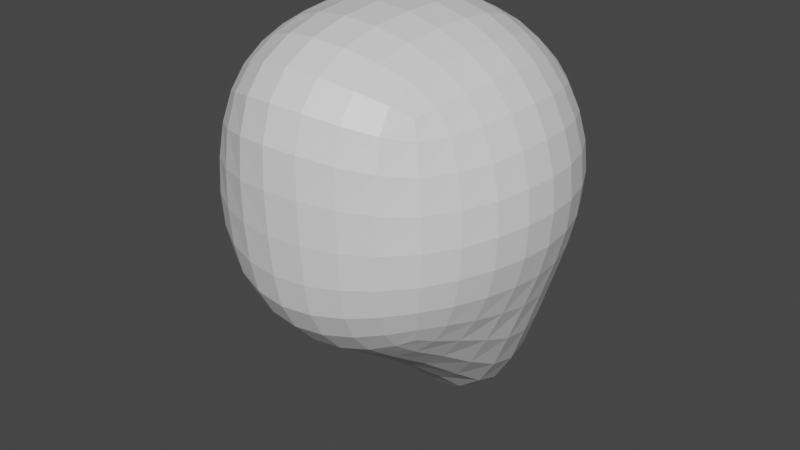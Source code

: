 # Source: ics20058_pt1_InitialHeadShape_.blend  (saved by Blender 2.93.21; exported with 4.5.12 LTS)
import bpy
from mathutils import Matrix  # noqa: F401  (used for matrix-valued properties, if any)

bpy.ops.wm.read_factory_settings(use_empty=True)
scene = bpy.context.scene
scene.name = 'Scene'

# ---- collections
col_collection = bpy.data.collections.new('Collection'); scene.collection.children.link(col_collection)

# ---- materials (node trees are filled in below, after node groups)
mat_material = bpy.data.materials.new('Material')
mat_material.alpha_threshold = 0.0
mat_material.use_transparent_shadow = False
mat_material.line_color = (0.0, 0.0, 0.0, 1.0)

# ---- material node trees
mat_material.use_nodes = True; mat_material.node_tree.nodes.clear()
_N = mat_material.node_tree.nodes; _L = mat_material.node_tree.links
n0 = _N.new('ShaderNodeOutputMaterial'); n0.name = 'Material Output'; n0.location = (300, 300)
n1 = _N.new('ShaderNodeBsdfPrincipled'); n1.name = 'Principled BSDF'; n1.location = (10, 300)
n1.distribution = 'GGX'
n1.subsurface_method = 'BURLEY'
n1.inputs[2].default_value = 0.4
n1.inputs[3].default_value = 1.45
n1.inputs[27].default_value = (0.0, 0.0, 0.0, 1.0)
n1.inputs[28].default_value = 1.0
_L.new(n1.outputs[0], n0.inputs[0])
n0.is_active_output = True

# ---- world
world_world = bpy.data.worlds.new('World'); scene.world = world_world
world_world.use_nodes = True; world_world.node_tree.nodes.clear()
_N = world_world.node_tree.nodes; _L = world_world.node_tree.links
n0 = _N.new('ShaderNodeOutputWorld'); n0.name = 'World Output'; n0.location = (300, 300)
n1 = _N.new('ShaderNodeBackground'); n1.name = 'Background'; n1.location = (10, 300)
n1.inputs[0].default_value = (0.05088, 0.05088, 0.05088, 1.0)
_L.new(n1.outputs[0], n0.inputs[0])
n0.is_active_output = True
world_world.color = (0.05088, 0.05088, 0.05088)
world_world.use_sun_shadow = False
world_world.sun_shadow_jitter_overblur = 0.0

# ---- meshes
me_cube = bpy.data.meshes.new('Cube')
me_cube.from_pydata([(1.708, 1.708, 1.708), (1.75, 1.789, -2.223), (1.708, -1.895, 1.809), (1.708, -1.837, -1.821), (-1.708, 1.708, 1.708), (-1.75, 1.789, -2.223), (-1.708, -1.895, 1.809), (-1.708, -1.837, -1.821), (-1.878, 1.509, -2.427), (-2.014, 1.096, -2.615), (-2.101, 0.6083, -2.667), (-2.121, 0.07323, -2.564), (-2.068, -0.4791, -2.351), (-1.962, -1.034, -2.125), (-1.828, -1.518, -1.947), (1.878, 1.509, -2.427), (2.014, 1.096, -2.615), (2.101, 0.6083, -2.667), (2.121, 0.07323, -2.564), (-0.5374, 2.485, -3.239), (-1.055, 2.261, -2.921), (-1.477, 1.989, -2.535), (2.068, -0.4791, -2.351), (1.962, -1.034, -2.125), (1.828, -1.518, -1.947), (0.5374, 2.485, -3.239), (1.055, 2.261, -2.921), (1.477, 1.989, -2.535), (1.827, -1.967, -1.535), (-1.827, -1.967, -1.535), (-1.957, -2.097, -1.124), (-2.048, -2.173, -0.6264), (-2.082, -2.189, -0.07043), (-2.048, -2.16, 0.5054), (-1.957, -2.093, 1.048), (-1.827, -1.994, 1.51), (1.957, -2.097, -1.124), (2.048, -2.173, -0.6264), (2.082, -2.189, -0.07043), (2.048, -2.16, 0.5054), (1.957, -2.093, 1.048), (1.827, -1.994, 1.51), (1.827, 1.827, 1.43), (-1.827, 1.827, 1.43), (-1.957, 1.957, 1.013), (-2.048, 2.048, 0.5239), (-2.082, 2.082, -3.183e-08), (-2.048, 2.051, -0.5321), (-1.961, 1.978, -1.112), (-1.851, 1.879, -1.715), (1.957, 1.957, 1.013), (2.048, 2.048, 0.5239), (2.082, 2.082, -3.183e-08), (0.0, -2.623, 2.365), (-0.5239, -2.549, 2.311), (-1.013, -2.353, 2.166), (-1.43, -2.1, 1.974), (2.048, 2.051, -0.5321), (1.961, 1.978, -1.112), (1.851, 1.879, -1.715), (0.5239, -2.549, 2.311), (1.013, -2.353, 2.166), (1.43, -2.1, 1.974), (-1.431, -1.983, -1.969), (-1.013, -2.139, -2.131), (-0.5244, -2.251, -2.247), (0.0, -2.293, -2.29), (1.431, -1.983, -1.969), (1.013, -2.139, -2.131), (0.5244, -2.251, -2.247), (-1.827, -1.56, 1.902), (-1.957, -1.079, 1.997), (-2.048, -0.5446, 2.061), (-2.082, -0.0005885, 2.082), (-2.048, 0.5239, 2.048), (-1.957, 1.013, 1.957), (-1.827, 1.43, 1.827), (-1.43, 1.827, 1.827), (-1.013, 1.957, 1.957), (-0.5239, 2.048, 2.048), (0.0, 2.082, 2.082), (1.827, -1.56, 1.902), (1.957, -1.079, 1.997), (2.048, -0.5446, 2.061), (2.082, -0.0005885, 2.082), (2.048, 0.5239, 2.048), (1.957, 1.013, 1.957), (1.827, 1.43, 1.827), (1.43, 1.827, 1.827), (1.013, 1.957, 1.957), (0.5239, 2.048, 2.048), (0.0, 1.646, 2.425), (-0.5331, 1.62, 2.384), (-1.035, 1.555, 2.268), (-1.475, 1.475, 2.085), (0.5331, 1.62, 2.384), (1.035, 1.555, 2.268), (1.475, 1.475, 2.085), (0.0, 1.138, 2.67), (-0.553, 1.12, 2.624), (-1.08, 1.08, 2.49), (-1.555, 1.035, 2.268), (0.553, 1.12, 2.624), (1.08, 1.08, 2.49), (0.0, 0.581, 2.818), (-0.5723, 0.5723, 2.769), (-1.12, 0.553, 2.624), (-1.62, 0.5331, 2.384), (1.555, 1.035, 2.268), (0.5723, 0.5723, 2.769), (0.0, -0.01121, 2.874), (-0.581, -0.0103, 2.824), (-1.138, -0.009035, 2.676), (-1.646, -0.00474, 2.428), (1.12, 0.553, 2.624), (1.62, 0.5331, 2.384), (0.0, -0.6788, 2.876), (-0.5723, -0.6586, 2.822), (-1.12, -0.6136, 2.662), (-1.62, -0.5712, 2.408), (0.581, -0.0103, 2.824), (1.138, -0.009035, 2.676), (1.646, -0.00474, 2.428), (0.0, -1.395, 2.812), (-0.553, -1.353, 2.754), (-1.08, -1.254, 2.589), (-1.555, -1.145, 2.333), (0.5723, -0.6586, 2.822), (1.12, -0.6136, 2.662), (0.0, -2.071, 2.652), (-0.5331, -2.012, 2.594), (-1.035, -1.86, 2.434), (-1.475, -1.68, 2.199), (1.62, -0.5712, 2.408), (0.553, -1.353, 2.754), (1.08, -1.254, 2.589), (1.555, -1.145, 2.333), (0.5331, -2.012, 2.594), (1.035, -1.86, 2.434), (1.475, -1.68, 2.199), (0.5331, -2.653, -1.807), (0.553, -2.908, -1.329), (0.5723, -3.03, -0.7586), (0.581, -3.09, -0.08178), (0.5723, -3.113, 0.6418), (0.0, -2.706, -1.84), (0.0, -2.967, -1.355), (0.0, -3.092, -0.7745), (0.0, -3.159, -0.07833), (0.0, -3.189, 0.6666), (0.0, -3.153, 1.359), (0.0, -2.983, 1.933), (-0.5331, -2.653, -1.807), (-0.553, -2.908, -1.329), (-0.5723, -3.03, -0.7586), (-0.581, -3.09, -0.08178), (-0.5723, -3.113, 0.6418), (-0.553, -3.072, 1.318), (-0.5331, -2.902, 1.885), (-1.035, -2.503, -1.72), (-1.08, -2.736, -1.264), (-1.12, -2.851, -0.7182), (-1.138, -2.892, -0.08737), (-1.12, -2.899, 0.5836), (-1.08, -2.847, 1.218), (-1.035, -2.679, 1.759), (-1.475, -2.274, -1.612), (-1.555, -2.464, -1.185), (-1.62, -2.562, -0.6704), (-1.646, -2.592, -0.08617), (-1.62, -2.574, 0.5258), (-1.555, -2.509, 1.11), (-1.475, -2.365, 1.608), (-2.085, -1.563, -1.546), (-2.268, -1.639, -1.102), (-2.384, -1.691, -0.5931), (-2.425, -1.698, -0.04384), (-2.384, -1.67, 0.5177), (-2.268, -1.618, 1.054), (-2.085, -1.562, 1.523), (-2.268, -1.074, -1.614), (-2.49, -1.114, -1.108), (-2.624, -1.147, -0.5763), (-2.67, -1.156, -0.01633), (-2.624, -1.13, 0.5465), (-2.49, -1.096, 1.088), (-2.268, -1.071, 1.578), (-2.389, -0.5386, -1.702), (-2.624, -0.5573, -1.127), (-2.769, -0.5756, -0.5753), (-2.818, -0.582, -0.0009784), (-2.769, -0.5723, 0.5723), (-2.624, -0.5532, 1.121), (-2.384, -0.5403, 1.625), (-2.44, 0.0003504, -1.794), (-2.671, 1.27e-07, -1.155), (-2.818, 9.102e-08, -0.581), (-2.867, 7.392e-08, -3.204e-09), (-2.818, 6.517e-08, 0.581), (-2.67, 3.257e-08, 1.138), (-2.425, 5.205e-08, 1.646), (-2.408, 0.5337, -1.835), (-2.628, 0.553, -1.16), (-2.769, 0.5723, -0.5723), (-2.818, 0.581, 9.518e-09), (-2.769, 0.5723, 0.5723), (-2.624, 0.553, 1.12), (-2.384, 0.5331, 1.62), (-2.296, 1.043, -1.807), (-2.495, 1.08, -1.139), (-2.624, 1.12, -0.553), (-2.67, 1.138, 1.588e-08), (-2.624, 1.12, 0.553), (-2.49, 1.08, 1.08), (-2.268, 1.035, 1.555), (-2.111, 1.499, -1.737), (-2.273, 1.56, -1.111), (-2.384, 1.62, -0.5351), (-2.425, 1.646, -1.076e-08), (-2.384, 1.62, 0.5331), (-2.268, 1.555, 1.035), (-2.085, 1.475, 1.475), (-1.534, 1.724, -3.108), (-1.07, 2.017, -3.727), (-0.5255, 2.218, -4.16), (0.553, -3.072, 1.318), (0.5331, -2.902, 1.885), (1.035, -2.503, -1.72), (1.08, -2.736, -1.264), (-1.617, 1.352, -3.465), (-1.104, 1.643, -4.22), (-0.5337, 1.798, -4.709), (1.12, -2.851, -0.7182), (1.138, -2.892, -0.08737), (1.12, -2.899, 0.5836), (1.08, -2.847, 1.218), (-1.679, 0.8813, -3.56), (-1.143, 1.189, -4.359), (-0.5543, 1.33, -4.865), (1.035, -2.679, 1.759), (1.475, -2.274, -1.612), (1.555, -2.464, -1.185), (1.62, -2.562, -0.6704), (-1.696, 0.3265, -3.395), (-1.165, 0.6755, -4.158), (-0.5718, 0.876, -4.659), (1.646, -2.592, -0.08617), (1.62, -2.574, 0.5258), (1.555, -2.509, 1.11), (1.475, -2.365, 1.608), (-1.653, -0.3001, -3.041), (-1.147, 0.00997, -3.672), (-0.5753, 0.2893, -4.129), (2.085, -1.563, -1.546), (2.268, -1.639, -1.102), (2.384, -1.691, -0.5931), (2.425, -1.698, -0.04384), (-1.567, -0.9485, -2.628), (-1.093, -0.8017, -3.055), (-0.5598, -0.6521, -3.359), (2.384, -1.67, 0.5177), (2.268, -1.618, 1.054), (2.085, -1.562, 1.523), (2.268, -1.074, -1.614), (-1.476, -1.542, -2.278), (-1.036, -1.582, -2.536), (-0.5352, -1.59, -2.7), (-0.001833, -1.589, -2.754), (2.49, -1.114, -1.108), (2.624, -1.147, -0.5763), (2.67, -1.156, -0.01633), (2.624, -1.13, 0.5465), (2.49, -1.096, 1.088), (2.268, -1.071, 1.578), (2.389, -0.5386, -1.702), (2.624, -0.5573, -1.127), (2.769, -0.5756, -0.5753), (2.818, -0.582, -0.0009784), (2.769, -0.5723, 0.5723), (2.624, -0.5532, 1.121), (2.384, -0.5403, 1.625), (2.44, 0.0003504, -1.794), (2.671, 1.27e-07, -1.155), (2.818, 9.102e-08, -0.581), (2.867, 7.392e-08, -3.204e-09), (2.818, 6.517e-08, 0.581), (2.67, 3.257e-08, 1.138), (2.425, 5.205e-08, 1.646), (2.408, 0.5337, -1.835), (2.628, 0.553, -1.16), (2.769, 0.5723, -0.5723), (2.818, 0.581, 9.518e-09), (2.769, 0.5723, 0.5723), (2.624, 0.553, 1.12), (2.384, 0.5331, 1.62), (2.296, 1.043, -1.807), (2.495, 1.08, -1.139), (2.624, 1.12, -0.553), (2.67, 1.138, 1.588e-08), (2.624, 1.12, 0.553), (2.49, 1.08, 1.08), (2.268, 1.035, 1.555), (2.111, 1.499, -1.737), (2.273, 1.56, -1.111), (2.384, 1.62, -0.5351), (2.425, 1.646, -1.076e-08), (2.384, 1.62, 0.5331), (2.268, 1.555, 1.035), (2.085, 1.475, 1.475), (1.534, 1.724, -3.108), (1.07, 2.017, -3.727), (0.5255, 2.218, -4.16), (1.617, 1.352, -3.465), (1.104, 1.643, -4.22), (0.5337, 1.798, -4.709), (1.679, 0.8813, -3.56), (1.143, 1.189, -4.359), (0.5543, 1.33, -4.865), (1.696, 0.3265, -3.395), (1.165, 0.6755, -4.158), (-1.498, 2.184, -1.84), (-1.558, 2.319, -1.174), (-1.62, 2.396, -0.5541), (-1.646, 2.425, -5.33e-08), (-1.62, 2.384, 0.5331), (-1.555, 2.268, 1.035), (-1.475, 2.085, 1.475), (-1.057, 2.44, -2.035), (-1.082, 2.586, -1.269), (-1.121, 2.654, -0.5923), (-1.138, 2.673, -5.409e-08), (-1.12, 2.624, 0.553), (-1.08, 2.49, 1.08), (-1.035, 2.268, 1.555), (-0.5501, 2.627, -2.192), (-0.5546, 2.764, -1.354), (-0.5727, 2.817, -0.6284), (-0.581, 2.823, -3.342e-08), (-0.5723, 2.769, 0.5723), (-0.553, 2.624, 1.12), (-0.5331, 2.384, 1.62), (0.0, 2.7, -2.256), (-0.001676, 2.828, -1.389), (0.0, 2.874, -0.6436), (0.0, 2.874, 3.157e-09), (0.0, 2.818, 0.581), (0.0, 2.67, 1.138), (0.0, 2.425, 1.646), (0.5718, 0.876, -4.659), (1.653, -0.3001, -3.041), (1.147, 0.00997, -3.672), (0.5753, 0.2893, -4.129), (1.567, -0.9485, -2.628), (1.093, -0.8017, -3.055), (0.5598, -0.6521, -3.359), (1.476, -1.542, -2.278), (1.036, -1.582, -2.536), (0.5352, -1.59, -2.7), (0.001833, -1.589, -2.754), (1.498, 2.184, -1.84), (1.558, 2.319, -1.174), (1.62, 2.396, -0.5541), (1.646, 2.425, -5.33e-08), (1.62, 2.384, 0.5331), (1.555, 2.268, 1.035), (1.475, 2.085, 1.475), (1.057, 2.44, -2.035), (1.082, 2.586, -1.269), (1.121, 2.654, -0.5923), (0.0, 2.565, -3.361), (2.98e-08, 2.277, -4.304), (0.0, 1.832, -4.863), (0.0, 1.357, -5.026), (0.0, 0.9206, -4.82), (0.0, 0.3805, -4.284), (0.0, -0.5903, -3.473), (0.0, -1.355, -2.894), (0.0, -1.589, -2.754), (0.0, 2.828, -1.389), (1.138, 2.673, -5.409e-08), (1.12, 2.624, 0.553), (1.08, 2.49, 1.08), (1.035, 2.268, 1.555), (0.5501, 2.627, -2.192), (0.5546, 2.764, -1.354), (0.5727, 2.817, -0.6284), (0.581, 2.823, -3.342e-08), (0.5723, 2.769, 0.5723), (0.553, 2.624, 1.12), (0.5331, 2.384, 1.62), (0.001676, 2.828, -1.389)], [], [(104, 110, 120, 109), (109, 120, 121, 114), (114, 121, 122, 115), (91, 92, 99, 98), (92, 93, 100, 99), (93, 94, 101, 100), (120, 127, 128, 121), (121, 128, 133, 122), (116, 123, 134, 127), (98, 99, 105, 104), (99, 100, 106, 105), (100, 101, 107, 106), (128, 135, 136, 133), (123, 129, 137, 134), (134, 137, 138, 135), (104, 105, 111, 110), (105, 106, 112, 111), (106, 107, 113, 112), (80, 91, 95, 90), (90, 95, 96, 89), (89, 96, 97, 88), (110, 111, 117, 116), (111, 112, 118, 117), (112, 113, 119, 118), (97, 108, 86, 87), (108, 115, 85, 86), (115, 122, 84, 85), (116, 117, 124, 123), (117, 118, 125, 124), (118, 119, 126, 125), (139, 62, 2, 81), (129, 53, 60, 137), (145, 140, 141, 146), (123, 124, 130, 129), (124, 125, 131, 130), (125, 126, 132, 131), (95, 102, 103, 96), (96, 103, 108, 97), (102, 109, 114, 103), (98, 104, 109, 102), (80, 79, 92, 91), (79, 78, 93, 92), (78, 77, 94, 93), (77, 4, 76, 94), (94, 76, 75, 101), (101, 75, 74, 107), (107, 74, 73, 113), (113, 73, 72, 119), (119, 72, 71, 126), (126, 71, 70, 132), (132, 70, 6, 56), (131, 132, 56, 55), (130, 131, 55, 54), (129, 130, 54, 53), (138, 61, 62, 139), (137, 60, 61, 138), (136, 139, 81, 82), (122, 133, 83, 84), (133, 136, 82, 83), (88, 97, 87, 0), (135, 138, 139, 136), (127, 134, 135, 128), (110, 116, 127, 120), (103, 114, 115, 108), (144, 234, 235, 225), (225, 235, 239, 226), (227, 240, 241, 228), (228, 241, 242, 232), (232, 242, 246, 233), (233, 246, 247, 234), (239, 249, 62, 61), (248, 40, 41, 249), (246, 38, 39, 247), (241, 36, 37, 242), (67, 3, 28, 240), (66, 69, 140, 145), (226, 239, 61, 60), (249, 41, 2, 62), (247, 39, 40, 248), (242, 37, 38, 246), (240, 28, 36, 241), (69, 68, 227, 140), (145, 146, 153, 152), (146, 147, 154, 153), (147, 148, 155, 154), (148, 149, 156, 155), (149, 150, 157, 156), (150, 151, 158, 157), (152, 153, 160, 159), (153, 154, 161, 160), (154, 155, 162, 161), (155, 156, 163, 162), (156, 157, 164, 163), (157, 158, 165, 164), (159, 160, 167, 166), (160, 161, 168, 167), (161, 162, 169, 168), (162, 163, 170, 169), (163, 164, 171, 170), (164, 165, 172, 171), (146, 141, 142, 147), (147, 142, 143, 148), (148, 143, 144, 149), (149, 144, 225, 150), (150, 225, 226, 151), (140, 227, 228, 141), (142, 232, 233, 143), (141, 228, 232, 142), (234, 247, 248, 235), (253, 263, 268, 254), (68, 67, 240, 227), (151, 53, 54, 158), (158, 54, 55, 165), (165, 55, 56, 172), (172, 56, 6, 35), (171, 172, 35, 34), (170, 171, 34, 33), (169, 170, 33, 32), (168, 169, 32, 31), (167, 168, 31, 30), (166, 167, 30, 29), (63, 166, 29, 7), (64, 159, 166, 63), (65, 152, 159, 64), (66, 145, 152, 65), (235, 248, 249, 239), (151, 226, 60, 53), (143, 233, 234, 144), (173, 174, 181, 180), (174, 175, 182, 181), (175, 176, 183, 182), (176, 177, 184, 183), (177, 178, 185, 184), (178, 179, 186, 185), (180, 181, 188, 187), (181, 182, 189, 188), (182, 183, 190, 189), (183, 184, 191, 190), (184, 185, 192, 191), (185, 186, 193, 192), (187, 188, 195, 194), (188, 189, 196, 195), (189, 190, 197, 196), (190, 191, 198, 197), (191, 192, 199, 198), (192, 193, 200, 199), (194, 195, 202, 201), (195, 196, 203, 202), (196, 197, 204, 203), (197, 198, 205, 204), (198, 199, 206, 205), (199, 200, 207, 206), (201, 202, 209, 208), (202, 203, 210, 209), (203, 204, 211, 210), (204, 205, 212, 211), (205, 206, 213, 212), (206, 207, 214, 213), (208, 209, 216, 215), (209, 210, 217, 216), (210, 211, 218, 217), (211, 212, 219, 218), (212, 213, 220, 219), (213, 214, 221, 220), (7, 29, 173, 14), (29, 30, 174, 173), (30, 31, 175, 174), (31, 32, 176, 175), (32, 33, 177, 176), (33, 34, 178, 177), (34, 35, 179, 178), (35, 6, 70, 179), (179, 70, 71, 186), (186, 71, 72, 193), (193, 72, 73, 200), (200, 73, 74, 207), (207, 74, 75, 214), (214, 75, 76, 221), (221, 76, 4, 43), (220, 221, 43, 44), (219, 220, 44, 45), (218, 219, 45, 46), (217, 218, 46, 47), (216, 217, 47, 48), (215, 216, 48, 49), (8, 215, 49, 5), (9, 208, 215, 8), (10, 201, 208, 9), (11, 194, 201, 10), (12, 187, 194, 11), (13, 180, 187, 12), (14, 173, 180, 13), (222, 223, 230, 229), (223, 224, 231, 230), (263, 274, 275, 268), (268, 275, 276, 269), (269, 276, 277, 270), (270, 277, 278, 271), (229, 230, 237, 236), (230, 231, 238, 237), (272, 279, 280, 273), (274, 281, 282, 275), (275, 282, 283, 276), (276, 283, 284, 277), (236, 237, 244, 243), (237, 238, 245, 244), (278, 285, 286, 279), (279, 286, 287, 280), (281, 288, 289, 282), (282, 289, 290, 283), (243, 244, 251, 250), (244, 245, 252, 251), (284, 291, 292, 285), (285, 292, 293, 286), (286, 293, 294, 287), (288, 295, 296, 289), (250, 251, 258, 257), (251, 252, 259, 258), (291, 298, 299, 292), (292, 299, 300, 293), (293, 300, 301, 294), (295, 302, 303, 296), (257, 258, 265, 264), (258, 259, 266, 265), (290, 297, 298, 291), (376, 377, 267), (300, 307, 308, 301), (36, 254, 255, 37), (5, 21, 222, 8), (21, 20, 223, 222), (20, 19, 224, 223), (254, 268, 269, 255), (255, 269, 270, 256), (256, 270, 271, 260), (261, 272, 273, 262), (260, 271, 272, 261), (271, 278, 279, 272), (277, 284, 285, 278), (283, 290, 291, 284), (289, 296, 297, 290), (296, 303, 304, 297), (37, 255, 256, 38), (3, 24, 253, 28), (28, 253, 254, 36), (299, 306, 307, 300), (297, 304, 305, 298), (266, 267, 66, 65), (265, 266, 65, 64), (264, 265, 64, 63), (14, 264, 63, 7), (13, 257, 264, 14), (12, 250, 257, 13), (11, 243, 250, 12), (10, 236, 243, 11), (9, 229, 236, 10), (8, 222, 229, 9), (301, 308, 87, 86), (308, 42, 0, 87), (307, 50, 42, 308), (306, 51, 50, 307), (305, 52, 51, 306), (304, 57, 52, 305), (15, 1, 59, 302), (16, 15, 302, 295), (17, 16, 295, 288), (18, 17, 288, 281), (22, 18, 281, 274), (23, 22, 274, 263), (310, 313, 314, 311), (312, 315, 316, 313), (313, 316, 317, 314), (315, 318, 319, 316), (316, 319, 348, 317), (318, 349, 350, 319), (350, 353, 354, 351), (352, 355, 356, 353), (353, 356, 357, 354), (376, 358, 377), (1, 15, 309, 27), (27, 309, 310, 26), (356, 68, 69, 357), (355, 67, 68, 356), (24, 3, 67, 355), (23, 24, 355, 352), (22, 23, 352, 349), (18, 22, 349, 318), (360, 367, 368, 361), (362, 379, 380, 363), (364, 381, 382, 365), (367, 384, 385, 368), (379, 386, 387, 380), (383, 341, 390, 384), (38, 256, 260, 39), (39, 260, 261, 40), (40, 261, 262, 41), (41, 262, 81, 2), (262, 273, 82, 81), (273, 280, 83, 82), (287, 294, 85, 84), (280, 287, 84, 83), (303, 58, 57, 304), (24, 23, 263, 253), (319, 350, 351, 348), (26, 310, 311, 25), (17, 18, 318, 315), (384, 390, 343, 385), (380, 387, 388, 381), (381, 388, 389, 382), (368, 385, 386, 379), (366, 383, 384, 367), (363, 380, 381, 364), (361, 368, 379, 362), (359, 366, 367, 360), (16, 17, 315, 312), (15, 16, 312, 309), (357, 69, 66, 358), (349, 352, 353, 350), (309, 312, 313, 310), (302, 59, 58, 303), (294, 301, 86, 85), (320, 321, 328, 327), (321, 322, 329, 328), (322, 323, 330, 329), (323, 324, 331, 330), (324, 325, 332, 331), (325, 326, 333, 332), (327, 328, 335, 334), (328, 329, 336, 335), (329, 330, 337, 336), (330, 331, 338, 337), (331, 332, 339, 338), (332, 333, 340, 339), (334, 335, 342, 341), (335, 336, 343, 342), (336, 337, 344, 343), (337, 338, 345, 344), (338, 339, 346, 345), (339, 340, 347, 346), (341, 342, 378), (387, 345, 346, 388), (388, 346, 347, 389), (341, 378, 390), (1, 27, 359, 59), (59, 359, 360, 58), (52, 362, 363, 51), (51, 363, 364, 50), (50, 364, 365, 42), (42, 365, 88, 0), (365, 382, 89, 88), (382, 389, 90, 89), (354, 357, 358, 376, 375), (348, 351, 374, 373), (314, 317, 372, 371), (358, 66, 377), (25, 369, 341, 383), (5, 49, 320, 21), (49, 48, 321, 320), (48, 47, 322, 321), (47, 46, 323, 322), (46, 45, 324, 323), (45, 44, 325, 324), (44, 43, 326, 325), (43, 4, 77, 326), (326, 77, 78, 333), (333, 78, 79, 340), (340, 79, 80, 347), (58, 360, 361, 57), (389, 347, 80, 90), (25, 311, 370, 369), (311, 314, 371, 370), (317, 348, 373, 372), (351, 354, 375, 374), (390, 378, 343), (26, 25, 383, 366), (27, 26, 366, 359), (57, 361, 362, 52), (385, 343, 344, 386), (91, 98, 102, 95), (20, 327, 334, 19), (21, 320, 327, 20), (342, 343, 378), (386, 344, 345, 387), (298, 305, 306, 299), (259, 375, 376, 267, 266), (252, 374, 375, 259), (245, 373, 374, 252), (238, 372, 373, 245), (231, 371, 372, 238), (224, 370, 371, 231), (267, 377, 66), (19, 369, 370, 224), (19, 334, 341, 369)])
_uv = me_cube.uv_layers.new(name='UVMap')
_uv.uv.foreach_set('vector', [0.75, 0.5938, 0.75, 0.625, 0.7813, 0.625, 0.7813, 0.5938, 0.7813, 0.5938, 0.7813, 0.625, 0.8125, 0.625, 0.8125, 0.5938, 0.8125, 0.5938, 0.8125, 0.625, 0.8438, 0.625, 0.8438, 0.5938, 0.75, 0.5313, 0.7813, 0.5313, 0.7813, 0.5625, 0.75, 0.5625, 0.7813, 0.5313, 0.8125, 0.5313, 0.8125, 0.5625, 0.7813, 0.5625, 0.8125, 0.5313, 0.8438, 0.5313, 0.8438, 0.5625, 0.8125, 0.5625, 0.7813, 0.625, 0.7813, 0.6563, 0.8125, 0.6563, 0.8125, 0.625, 0.8125, 0.625, 0.8125, 0.6563, 0.8438, 0.6562, 0.8438, 0.625, 0.75, 0.6563, 0.75, 0.6875, 0.7813, 0.6875, 0.7813, 0.6563, 0.75, 0.5625, 0.7813, 0.5625, 0.7813, 0.5938, 0.75, 0.5938, 0.7813, 0.5625, 0.8125, 0.5625, 0.8125, 0.5938, 0.7813, 0.5938, 0.8125, 0.5625, 0.8438, 0.5625, 0.8438, 0.5938, 0.8125, 0.5938, 0.8125, 0.6563, 0.8125, 0.6875, 0.8438, 0.6875, 0.8438, 0.6562, 0.75, 0.6875, 0.75, 0.7188, 0.7813, 0.7188, 0.7813, 0.6875, 0.7813, 0.6875, 0.7813, 0.7188, 0.8125, 0.7188, 0.8125, 0.6875, 0.75, 0.5938, 0.7813, 0.5938, 0.7813, 0.625, 0.75, 0.625, 0.7813, 0.5938, 0.8125, 0.5938, 0.8125, 0.625, 0.7813, 0.625, 0.8125, 0.5938, 0.8438, 0.5938, 0.8438, 0.625, 0.8125, 0.625, 0.75, 0.5, 0.75, 0.5313, 0.7813, 0.5313, 0.7813, 0.5, 0.7813, 0.5, 0.7813, 0.5313, 0.8125, 0.5313, 0.8125, 0.5, 0.8125, 0.5, 0.8125, 0.5313, 0.8438, 0.5313, 0.8438, 0.5, 0.75, 0.625, 0.7813, 0.625, 0.7813, 0.6563, 0.75, 0.6563, 0.7813, 0.625, 0.8125, 0.625, 0.8125, 0.6563, 0.7813, 0.6563, 0.8125, 0.625, 0.8438, 0.625, 0.8438, 0.6562, 0.8125, 0.6563, 0.8438, 0.5313, 0.8438, 0.5625, 0.875, 0.5625, 0.875, 0.5313, 0.8438, 0.5625, 0.8438, 0.5938, 0.875, 0.5938, 0.875, 0.5625, 0.8438, 0.5938, 0.8438, 0.625, 0.875, 0.625, 0.875, 0.5938, 0.75, 0.6563, 0.7813, 0.6563, 0.7813, 0.6875, 0.75, 0.6875, 0.7813, 0.6563, 0.8125, 0.6563, 0.8125, 0.6875, 0.7813, 0.6875, 0.8125, 0.6563, 0.8438, 0.6562, 0.8438, 0.6875, 0.8125, 0.6875, 0.8438, 0.7188, 0.8438, 0.75, 0.875, 0.75, 0.875, 0.7188, 0.75, 0.7188, 0.75, 0.75, 0.7813, 0.75, 0.7813, 0.7188, 0.4063, 0.875, 0.4063, 0.9062, 0.4375, 0.9063, 0.4375, 0.875, 0.75, 0.6875, 0.7813, 0.6875, 0.7813, 0.7188, 0.75, 0.7188, 0.7813, 0.6875, 0.8125, 0.6875, 0.8125, 0.7188, 0.7813, 0.7188, 0.8125, 0.6875, 0.8438, 0.6875, 0.8438, 0.7188, 0.8125, 0.7188, 0.7813, 0.5313, 0.7813, 0.5625, 0.8125, 0.5625, 0.8125, 0.5313, 0.8125, 0.5313, 0.8125, 0.5625, 0.8438, 0.5625, 0.8438, 0.5313, 0.7813, 0.5625, 0.7813, 0.5938, 0.8125, 0.5938, 0.8125, 0.5625, 0.75, 0.5625, 0.75, 0.5938, 0.7813, 0.5938, 0.7813, 0.5625, 0.75, 0.5, 0.7813, 0.5, 0.7813, 0.5313, 0.75, 0.5313, 0.7813, 0.5, 0.8125, 0.5, 0.8125, 0.5313, 0.7813, 0.5313, 0.8125, 0.5, 0.8438, 0.5, 0.8438, 0.5313, 0.8125, 0.5313, 0.8438, 0.5, 0.875, 0.5, 0.875, 0.5313, 0.8438, 0.5313, 0.8438, 0.5313, 0.875, 0.5313, 0.875, 0.5625, 0.8438, 0.5625, 0.8438, 0.5625, 0.875, 0.5625, 0.875, 0.5938, 0.8438, 0.5938, 0.8438, 0.5938, 0.875, 0.5938, 0.875, 0.625, 0.8438, 0.625, 0.8438, 0.625, 0.875, 0.625, 0.875, 0.6563, 0.8438, 0.6562, 0.8438, 0.6562, 0.875, 0.6563, 0.875, 0.6875, 0.8438, 0.6875, 0.8438, 0.6875, 0.875, 0.6875, 0.875, 0.7188, 0.8438, 0.7188, 0.8438, 0.7188, 0.875, 0.7188, 0.875, 0.75, 0.8438, 0.75, 0.8125, 0.7188, 0.8438, 0.7188, 0.8438, 0.75, 0.8125, 0.75, 0.7813, 0.7188, 0.8125, 0.7188, 0.8125, 0.75, 0.7813, 0.75, 0.75, 0.7188, 0.7813, 0.7188, 0.7813, 0.75, 0.75, 0.75, 0.8125, 0.7188, 0.8125, 0.75, 0.8438, 0.75, 0.8438, 0.7188, 0.7813, 0.7188, 0.7813, 0.75, 0.8125, 0.75, 0.8125, 0.7188, 0.8438, 0.6875, 0.8438, 0.7188, 0.875, 0.7188, 0.875, 0.6875, 0.8438, 0.625, 0.8438, 0.6562, 0.875, 0.6563, 0.875, 0.625, 0.8438, 0.6562, 0.8438, 0.6875, 0.875, 0.6875, 0.875, 0.6563, 0.8438, 0.5, 0.8438, 0.5313, 0.875, 0.5313, 0.875, 0.5, 0.8125, 0.6875, 0.8125, 0.7188, 0.8438, 0.7188, 0.8438, 0.6875, 0.7813, 0.6563, 0.7813, 0.6875, 0.8125, 0.6875, 0.8125, 0.6563, 0.75, 0.625, 0.75, 0.6563, 0.7813, 0.6563, 0.7813, 0.625, 0.8125, 0.5625, 0.8125, 0.5938, 0.8438, 0.5938, 0.8438, 0.5625, 0.5313, 0.9063, 0.5312, 0.9375, 0.5625, 0.9375, 0.5625, 0.9063, 0.5625, 0.9063, 0.5625, 0.9375, 0.5938, 0.9375, 0.5938, 0.9063, 0.4063, 0.9375, 0.4063, 0.9688, 0.4375, 0.9688, 0.4375, 0.9375, 0.4375, 0.9375, 0.4375, 0.9688, 0.4688, 0.9688, 0.4688, 0.9375, 0.4688, 0.9375, 0.4688, 0.9688, 0.5, 0.9688, 0.5, 0.9375, 0.5, 0.9375, 0.5, 0.9688, 0.5313, 0.9688, 0.5312, 0.9375, 0.5938, 0.9375, 0.5938, 0.9688, 0.625, 0.9688, 0.625, 0.9375, 0.5625, 0.9688, 0.5625, 1.0, 0.5938, 1.0, 0.5938, 0.9688, 0.5, 0.9688, 0.5, 1.0, 0.5313, 1.0, 0.5313, 0.9688, 0.4375, 0.9688, 0.4375, 1.0, 0.4688, 1.0, 0.4688, 0.9688, 0.375, 0.9688, 0.375, 1.0, 0.4063, 1.0, 0.4063, 0.9688, 0.375, 0.875, 0.375, 0.9063, 0.4063, 0.9062, 0.4063, 0.875, 0.5938, 0.9063, 0.5938, 0.9375, 0.625, 0.9375, 0.625, 0.9063, 0.5938, 0.9688, 0.5938, 1.0, 0.625, 1.0, 0.625, 0.9688, 0.5313, 0.9688, 0.5313, 1.0, 0.5625, 1.0, 0.5625, 0.9688, 0.4688, 0.9688, 0.4688, 1.0, 0.5, 1.0, 0.5, 0.9688, 0.4063, 0.9688, 0.4063, 1.0, 0.4375, 1.0, 0.4375, 0.9688, 0.375, 0.9063, 0.375, 0.9375, 0.4063, 0.9375, 0.4063, 0.9062, 0.4063, 0.875, 0.4375, 0.875, 0.4375, 0.9063, 0.4063, 0.9062, 0.4375, 0.875, 0.4688, 0.875, 0.4688, 0.9063, 0.4375, 0.9063, 0.4688, 0.875, 0.5, 0.875, 0.5, 0.9063, 0.4688, 0.9063, 0.5, 0.875, 0.5312, 0.875, 0.5313, 0.9063, 0.5, 0.9063, 0.5312, 0.875, 0.5625, 0.875, 0.5625, 0.9063, 0.5313, 0.9063, 0.5625, 0.875, 0.5938, 0.875, 0.5938, 0.9063, 0.5625, 0.9063, 0.4063, 0.9062, 0.4375, 0.9063, 0.4375, 0.9375, 0.4063, 0.9375, 0.4375, 0.9063, 0.4688, 0.9063, 0.4688, 0.9375, 0.4375, 0.9375, 0.4688, 0.9063, 0.5, 0.9063, 0.5, 0.9375, 0.4688, 0.9375, 0.5, 0.9063, 0.5313, 0.9063, 0.5312, 0.9375, 0.5, 0.9375, 0.5313, 0.9063, 0.5625, 0.9063, 0.5625, 0.9375, 0.5312, 0.9375, 0.5625, 0.9063, 0.5938, 0.9063, 0.5938, 0.9375, 0.5625, 0.9375, 0.4063, 0.9375, 0.4375, 0.9375, 0.4375, 0.9688, 0.4063, 0.9688, 0.4375, 0.9375, 0.4688, 0.9375, 0.4688, 0.9688, 0.4375, 0.9688, 0.4688, 0.9375, 0.5, 0.9375, 0.5, 0.9688, 0.4688, 0.9688, 0.5, 0.9375, 0.5312, 0.9375, 0.5313, 0.9688, 0.5, 0.9688, 0.5312, 0.9375, 0.5625, 0.9375, 0.5625, 0.9688, 0.5313, 0.9688, 0.5625, 0.9375, 0.5938, 0.9375, 0.5938, 0.9688, 0.5625, 0.9688, 0.4375, 0.875, 0.4375, 0.9063, 0.4688, 0.9063, 0.4688, 0.875, 0.4688, 0.875, 0.4688, 0.9063, 0.5, 0.9063, 0.5, 0.875, 0.5, 0.875, 0.5, 0.9063, 0.5313, 0.9063, 0.5312, 0.875, 0.5312, 0.875, 0.5313, 0.9063, 0.5625, 0.9063, 0.5625, 0.875, 0.5625, 0.875, 0.5625, 0.9063, 0.5938, 0.9063, 0.5938, 0.875, 0.4063, 0.9062, 0.4063, 0.9375, 0.4375, 0.9375, 0.4375, 0.9063, 0.4688, 0.9063, 0.4688, 0.9375, 0.5, 0.9375, 0.5, 0.9063, 0.4375, 0.9063, 0.4375, 0.9375, 0.4688, 0.9375, 0.4688, 0.9063, 0.5312, 0.9375, 0.5313, 0.9688, 0.5625, 0.9688, 0.5625, 0.9375, 0.4063, 0.03125, 0.4063, 0.0625, 0.4375, 0.0625, 0.4375, 0.03125, 0.375, 0.9375, 0.375, 0.9688, 0.4063, 0.9688, 0.4063, 0.9375, 0.5938, 0.875, 0.625, 0.875, 0.625, 0.9063, 0.5938, 0.9063, 0.5938, 0.9063, 0.625, 0.9063, 0.625, 0.9375, 0.5938, 0.9375, 0.5938, 0.9375, 0.625, 0.9375, 0.625, 0.9688, 0.5938, 0.9688, 0.5938, 0.9688, 0.625, 0.9688, 0.625, 1.0, 0.5938, 1.0, 0.5625, 0.9688, 0.5938, 0.9688, 0.5938, 1.0, 0.5625, 1.0, 0.5313, 0.9688, 0.5625, 0.9688, 0.5625, 1.0, 0.5313, 1.0, 0.5, 0.9688, 0.5313, 0.9688, 0.5313, 1.0, 0.5, 1.0, 0.4688, 0.9688, 0.5, 0.9688, 0.5, 1.0, 0.4688, 1.0, 0.4375, 0.9688, 0.4688, 0.9688, 0.4688, 1.0, 0.4375, 1.0, 0.4063, 0.9688, 0.4375, 0.9688, 0.4375, 1.0, 0.4063, 1.0, 0.375, 0.9688, 0.4063, 0.9688, 0.4063, 1.0, 0.375, 1.0, 0.375, 0.9375, 0.4063, 0.9375, 0.4063, 0.9688, 0.375, 0.9688, 0.375, 0.9063, 0.4063, 0.9062, 0.4063, 0.9375, 0.375, 0.9375, 0.375, 0.875, 0.4063, 0.875, 0.4063, 0.9062, 0.375, 0.9063, 0.5625, 0.9375, 0.5625, 0.9688, 0.5938, 0.9688, 0.5938, 0.9375, 0.5938, 0.875, 0.5938, 0.9063, 0.625, 0.9063, 0.625, 0.875, 0.5, 0.9063, 0.5, 0.9375, 0.5312, 0.9375, 0.5313, 0.9063, 0.4063, 0.03125, 0.4375, 0.03125, 0.4375, 0.0625, 0.4063, 0.0625, 0.4375, 0.03125, 0.4688, 0.03125, 0.4688, 0.0625, 0.4375, 0.0625, 0.4688, 0.03125, 0.5, 0.03125, 0.5, 0.0625, 0.4688, 0.0625, 0.5, 0.03125, 0.5312, 0.03125, 0.5312, 0.0625, 0.5, 0.0625, 0.5312, 0.03125, 0.5625, 0.03125, 0.5625, 0.0625, 0.5312, 0.0625, 0.5625, 0.03125, 0.5938, 0.03125, 0.5938, 0.0625, 0.5625, 0.0625, 0.4063, 0.0625, 0.4375, 0.0625, 0.4375, 0.09375, 0.4063, 0.09375, 0.4375, 0.0625, 0.4688, 0.0625, 0.4688, 0.09375, 0.4375, 0.09375, 0.4688, 0.0625, 0.5, 0.0625, 0.5, 0.09375, 0.4688, 0.09375, 0.5, 0.0625, 0.5312, 0.0625, 0.5313, 0.09375, 0.5, 0.09375, 0.5312, 0.0625, 0.5625, 0.0625, 0.5625, 0.09375, 0.5313, 0.09375, 0.5625, 0.0625, 0.5938, 0.0625, 0.5938, 0.09375, 0.5625, 0.09375, 0.4063, 0.09375, 0.4375, 0.09375, 0.4375, 0.125, 0.4063, 0.125, 0.4375, 0.09375, 0.4688, 0.09375, 0.4688, 0.125, 0.4375, 0.125, 0.4688, 0.09375, 0.5, 0.09375, 0.5, 0.125, 0.4688, 0.125, 0.5, 0.09375, 0.5313, 0.09375, 0.5312, 0.125, 0.5, 0.125, 0.5313, 0.09375, 0.5625, 0.09375, 0.5625, 0.125, 0.5312, 0.125, 0.5625, 0.09375, 0.5938, 0.09375, 0.5938, 0.125, 0.5625, 0.125, 0.4063, 0.125, 0.4375, 0.125, 0.4375, 0.1562, 0.4063, 0.1563, 0.4375, 0.125, 0.4688, 0.125, 0.4688, 0.1563, 0.4375, 0.1562, 0.4688, 0.125, 0.5, 0.125, 0.5, 0.1562, 0.4688, 0.1563, 0.5, 0.125, 0.5312, 0.125, 0.5313, 0.1563, 0.5, 0.1562, 0.5312, 0.125, 0.5625, 0.125, 0.5625, 0.1562, 0.5313, 0.1563, 0.5625, 0.125, 0.5938, 0.125, 0.5938, 0.1562, 0.5625, 0.1562, 0.4063, 0.1563, 0.4375, 0.1562, 0.4375, 0.1875, 0.4063, 0.1875, 0.4375, 0.1562, 0.4688, 0.1563, 0.4688, 0.1875, 0.4375, 0.1875, 0.4688, 0.1563, 0.5, 0.1562, 0.5, 0.1875, 0.4688, 0.1875, 0.5, 0.1562, 0.5313, 0.1563, 0.5312, 0.1875, 0.5, 0.1875, 0.5313, 0.1563, 0.5625, 0.1562, 0.5625, 0.1875, 0.5312, 0.1875, 0.5625, 0.1562, 0.5938, 0.1562, 0.5938, 0.1875, 0.5625, 0.1875, 0.4063, 0.1875, 0.4375, 0.1875, 0.4375, 0.2188, 0.4063, 0.2188, 0.4375, 0.1875, 0.4688, 0.1875, 0.4688, 0.2188, 0.4375, 0.2188, 0.4688, 0.1875, 0.5, 0.1875, 0.5, 0.2188, 0.4688, 0.2188, 0.5, 0.1875, 0.5312, 0.1875, 0.5313, 0.2188, 0.5, 0.2188, 0.5312, 0.1875, 0.5625, 0.1875, 0.5625, 0.2188, 0.5313, 0.2188, 0.5625, 0.1875, 0.5938, 0.1875, 0.5938, 0.2188, 0.5625, 0.2188, 0.375, 0.0, 0.4063, 0.0, 0.4063, 0.03125, 0.375, 0.03125, 0.4063, 0.0, 0.4375, 0.0, 0.4375, 0.03125, 0.4063, 0.03125, 0.4375, 0.0, 0.4688, 0.0, 0.4688, 0.03125, 0.4375, 0.03125, 0.4688, 0.0, 0.5, 0.0, 0.5, 0.03125, 0.4688, 0.03125, 0.5, 0.0, 0.5313, 0.0, 0.5312, 0.03125, 0.5, 0.03125, 0.5313, 0.0, 0.5625, 0.0, 0.5625, 0.03125, 0.5312, 0.03125, 0.5625, 0.0, 0.5938, 0.0, 0.5938, 0.03125, 0.5625, 0.03125, 0.5938, 0.0, 0.625, 0.0, 0.625, 0.03125, 0.5938, 0.03125, 0.5938, 0.03125, 0.625, 0.03125, 0.625, 0.0625, 0.5938, 0.0625, 0.5938, 0.0625, 0.625, 0.0625, 0.625, 0.09375, 0.5938, 0.09375, 0.5938, 0.09375, 0.625, 0.09375, 0.625, 0.125, 0.5938, 0.125, 0.5938, 0.125, 0.625, 0.125, 0.625, 0.1563, 0.5938, 0.1562, 0.5938, 0.1562, 0.625, 0.1563, 0.625, 0.1875, 0.5938, 0.1875, 0.5938, 0.1875, 0.625, 0.1875, 0.625, 0.2188, 0.5938, 0.2188, 0.5938, 0.2188, 0.625, 0.2188, 0.625, 0.25, 0.5938, 0.25, 0.5625, 0.2188, 0.5938, 0.2188, 0.5938, 0.25, 0.5625, 0.25, 0.5313, 0.2188, 0.5625, 0.2188, 0.5625, 0.25, 0.5312, 0.25, 0.5, 0.2188, 0.5313, 0.2188, 0.5312, 0.25, 0.5, 0.25, 0.4688, 0.2188, 0.5, 0.2188, 0.5, 0.25, 0.4688, 0.25, 0.4375, 0.2188, 0.4688, 0.2188, 0.4688, 0.25, 0.4375, 0.25, 0.4063, 0.2188, 0.4375, 0.2188, 0.4375, 0.25, 0.4063, 0.25, 0.375, 0.2188, 0.4063, 0.2188, 0.4063, 0.25, 0.375, 0.25, 0.375, 0.1875, 0.4063, 0.1875, 0.4063, 0.2188, 0.375, 0.2188, 0.375, 0.1563, 0.4063, 0.1563, 0.4063, 0.1875, 0.375, 0.1875, 0.375, 0.125, 0.4063, 0.125, 0.4063, 0.1563, 0.375, 0.1563, 0.375, 0.09375, 0.4063, 0.09375, 0.4063, 0.125, 0.375, 0.125, 0.375, 0.0625, 0.4063, 0.0625, 0.4063, 0.09375, 0.375, 0.09375, 0.375, 0.03125, 0.4063, 0.03125, 0.4063, 0.0625, 0.375, 0.0625, 0.1563, 0.5313, 0.1875, 0.5313, 0.1875, 0.5625, 0.1563, 0.5625, 0.1875, 0.5313, 0.2188, 0.5313, 0.2188, 0.5625, 0.1875, 0.5625, 0.4063, 0.0625, 0.4063, 0.09375, 0.4375, 0.09375, 0.4375, 0.0625, 0.4375, 0.0625, 0.4375, 0.09375, 0.4688, 0.09375, 0.4688, 0.0625, 0.4688, 0.0625, 0.4688, 0.09375, 0.5, 0.09375, 0.5, 0.0625, 0.5, 0.0625, 0.5, 0.09375, 0.5313, 0.09375, 0.5312, 0.0625, 0.1563, 0.5625, 0.1875, 0.5625, 0.1875, 0.5938, 0.1562, 0.5938, 0.1875, 0.5625, 0.2188, 0.5625, 0.2188, 0.5938, 0.1875, 0.5938, 0.5625, 0.0625, 0.5625, 0.09375, 0.5938, 0.09375, 0.5938, 0.0625, 0.4063, 0.09375, 0.4063, 0.125, 0.4375, 0.125, 0.4375, 0.09375, 0.4375, 0.09375, 0.4375, 0.125, 0.4688, 0.125, 0.4688, 0.09375, 0.4688, 0.09375, 0.4688, 0.125, 0.5, 0.125, 0.5, 0.09375, 0.1562, 0.5938, 0.1875, 0.5938, 0.1875, 0.625, 0.1563, 0.625, 0.1875, 0.5938, 0.2188, 0.5938, 0.2188, 0.625, 0.1875, 0.625, 0.5313, 0.09375, 0.5312, 0.125, 0.5625, 0.125, 0.5625, 0.09375, 0.5625, 0.09375, 0.5625, 0.125, 0.5938, 0.125, 0.5938, 0.09375, 0.4063, 0.125, 0.4063, 0.1563, 0.4375, 0.1562, 0.4375, 0.125, 0.4375, 0.125, 0.4375, 0.1562, 0.4688, 0.1563, 0.4688, 0.125, 0.1563, 0.625, 0.1875, 0.625, 0.1875, 0.6563, 0.1562, 0.6562, 0.1875, 0.625, 0.2188, 0.625, 0.2188, 0.6563, 0.1875, 0.6563, 0.5, 0.125, 0.5, 0.1562, 0.5313, 0.1563, 0.5312, 0.125, 0.5312, 0.125, 0.5313, 0.1563, 0.5625, 0.1562, 0.5625, 0.125, 0.5625, 0.125, 0.5625, 0.1562, 0.5938, 0.1562, 0.5938, 0.125, 0.4063, 0.1563, 0.4063, 0.1875, 0.4375, 0.1875, 0.4375, 0.1562, 0.1562, 0.6562, 0.1875, 0.6563, 0.1875, 0.6875, 0.1563, 0.6875, 0.1875, 0.6563, 0.2188, 0.6563, 0.2188, 0.6875, 0.1875, 0.6875, 0.5, 0.1562, 0.5, 0.1875, 0.5312, 0.1875, 0.5313, 0.1563, 0.5313, 0.1563, 0.5312, 0.1875, 0.5625, 0.1875, 0.5625, 0.1562, 0.5625, 0.1562, 0.5625, 0.1875, 0.5938, 0.1875, 0.5938, 0.1562, 0.4063, 0.1875, 0.4063, 0.2188, 0.4375, 0.2188, 0.4375, 0.1875, 0.1563, 0.6875, 0.1875, 0.6875, 0.1875, 0.7188, 0.1563, 0.7188, 0.1875, 0.6875, 0.2188, 0.6875, 0.2188, 0.7188, 0.1875, 0.7188, 0.4688, 0.1563, 0.4688, 0.1875, 0.5, 0.1875, 0.5, 0.1562, 0.25, 0.7112, 0.2501, 0.7188, 0.25, 0.7188, 0.5625, 0.1875, 0.5625, 0.2188, 0.5938, 0.2188, 0.5938, 0.1875, 0.4375, 0.0, 0.4375, 0.03125, 0.4688, 0.03125, 0.4688, 0.0, 0.125, 0.5, 0.1563, 0.5, 0.1563, 0.5313, 0.125, 0.5313, 0.1563, 0.5, 0.1875, 0.5, 0.1875, 0.5313, 0.1563, 0.5313, 0.1875, 0.5, 0.2188, 0.5, 0.2188, 0.5313, 0.1875, 0.5313, 0.4375, 0.03125, 0.4375, 0.0625, 0.4688, 0.0625, 0.4688, 0.03125, 0.4688, 0.03125, 0.4688, 0.0625, 0.5, 0.0625, 0.5, 0.03125, 0.5, 0.03125, 0.5, 0.0625, 0.5312, 0.0625, 0.5312, 0.03125, 0.5625, 0.03125, 0.5625, 0.0625, 0.5938, 0.0625, 0.5938, 0.03125, 0.5312, 0.03125, 0.5312, 0.0625, 0.5625, 0.0625, 0.5625, 0.03125, 0.5312, 0.0625, 0.5313, 0.09375, 0.5625, 0.09375, 0.5625, 0.0625, 0.5, 0.09375, 0.5, 0.125, 0.5312, 0.125, 0.5313, 0.09375, 0.4688, 0.125, 0.4688, 0.1563, 0.5, 0.1562, 0.5, 0.125, 0.4375, 0.1562, 0.4375, 0.1875, 0.4688, 0.1875, 0.4688, 0.1563, 0.4375, 0.1875, 0.4375, 0.2188, 0.4688, 0.2188, 0.4688, 0.1875, 0.4688, 0.0, 0.4688, 0.03125, 0.5, 0.03125, 0.5, 0.0, 0.375, 0.0, 0.375, 0.03125, 0.4063, 0.03125, 0.4063, 0.0, 0.4063, 0.0, 0.4063, 0.03125, 0.4375, 0.03125, 0.4375, 0.0, 0.5312, 0.1875, 0.5313, 0.2188, 0.5625, 0.2188, 0.5625, 0.1875, 0.4688, 0.1875, 0.4688, 0.2188, 0.5, 0.2188, 0.5, 0.1875, 0.2188, 0.7188, 0.25, 0.7188, 0.25, 0.75, 0.2188, 0.75, 0.1875, 0.7188, 0.2188, 0.7188, 0.2188, 0.75, 0.1875, 0.75, 0.1563, 0.7188, 0.1875, 0.7188, 0.1875, 0.75, 0.1563, 0.75, 0.125, 0.7188, 0.1563, 0.7188, 0.1563, 0.75, 0.125, 0.75, 0.125, 0.6875, 0.1563, 0.6875, 0.1563, 0.7188, 0.125, 0.7188, 0.125, 0.6563, 0.1562, 0.6562, 0.1563, 0.6875, 0.125, 0.6875, 0.125, 0.625, 0.1563, 0.625, 0.1562, 0.6562, 0.125, 0.6563, 0.125, 0.5938, 0.1562, 0.5938, 0.1563, 0.625, 0.125, 0.625, 0.125, 0.5625, 0.1563, 0.5625, 0.1562, 0.5938, 0.125, 0.5938, 0.125, 0.5313, 0.1563, 0.5313, 0.1563, 0.5625, 0.125, 0.5625, 0.5938, 0.1875, 0.5938, 0.2188, 0.625, 0.2188, 0.625, 0.1875, 0.5938, 0.2188, 0.5938, 0.25, 0.625, 0.25, 0.625, 0.2188, 0.5625, 0.2188, 0.5625, 0.25, 0.5938, 0.25, 0.5938, 0.2188, 0.5313, 0.2188, 0.5312, 0.25, 0.5625, 0.25, 0.5625, 0.2188, 0.5, 0.2188, 0.5, 0.25, 0.5312, 0.25, 0.5313, 0.2188, 0.4688, 0.2188, 0.4688, 0.25, 0.5, 0.25, 0.5, 0.2188, 0.375, 0.2188, 0.375, 0.25, 0.4063, 0.25, 0.4063, 0.2188, 0.375, 0.1875, 0.375, 0.2188, 0.4063, 0.2188, 0.4063, 0.1875, 0.375, 0.1563, 0.375, 0.1875, 0.4063, 0.1875, 0.4063, 0.1563, 0.375, 0.125, 0.375, 0.1563, 0.4063, 0.1563, 0.4063, 0.125, 0.375, 0.09375, 0.375, 0.125, 0.4063, 0.125, 0.4063, 0.09375, 0.375, 0.0625, 0.375, 0.09375, 0.4063, 0.09375, 0.4063, 0.0625, 0.1875, 0.5313, 0.1875, 0.5625, 0.2188, 0.5625, 0.2188, 0.5313, 0.1563, 0.5625, 0.1562, 0.5938, 0.1875, 0.5938, 0.1875, 0.5625, 0.1875, 0.5625, 0.1875, 0.5938, 0.2188, 0.5938, 0.2188, 0.5625, 0.1562, 0.5938, 0.1563, 0.625, 0.1875, 0.625, 0.1875, 0.5938, 0.1875, 0.5938, 0.1875, 0.625, 0.2188, 0.625, 0.2188, 0.5938, 0.1563, 0.625, 0.1562, 0.6562, 0.1875, 0.6563, 0.1875, 0.625, 0.1875, 0.6563, 0.1875, 0.6875, 0.2188, 0.6875, 0.2188, 0.6563, 0.1563, 0.6875, 0.1563, 0.7188, 0.1875, 0.7188, 0.1875, 0.6875, 0.1875, 0.6875, 0.1875, 0.7188, 0.2188, 0.7188, 0.2188, 0.6875, 0.25, 0.7112, 0.25, 0.7188, 0.2501, 0.7188, 0.125, 0.5, 0.125, 0.5313, 0.1563, 0.5313, 0.1563, 0.5, 0.1563, 0.5, 0.1563, 0.5313, 0.1875, 0.5313, 0.1875, 0.5, 0.1875, 0.7188, 0.1875, 0.75, 0.2188, 0.75, 0.2188, 0.7188, 0.1563, 0.7188, 0.1563, 0.75, 0.1875, 0.75, 0.1875, 0.7188, 0.125, 0.7188, 0.125, 0.75, 0.1563, 0.75, 0.1563, 0.7188, 0.125, 0.6875, 0.125, 0.7188, 0.1563, 0.7188, 0.1563, 0.6875, 0.125, 0.6563, 0.125, 0.6875, 0.1563, 0.6875, 0.1562, 0.6562, 0.125, 0.625, 0.125, 0.6563, 0.1562, 0.6562, 0.1563, 0.625, 0.4375, 0.2813, 0.4375, 0.3125, 0.4688, 0.3125, 0.4688, 0.2813, 0.5, 0.2813, 0.5, 0.3125, 0.5312, 0.3125, 0.5313, 0.2813, 0.5625, 0.2813, 0.5625, 0.3125, 0.5938, 0.3125, 0.5938, 0.2813, 0.4375, 0.3125, 0.4375, 0.3438, 0.4688, 0.3438, 0.4688, 0.3125, 0.5, 0.3125, 0.5, 0.3438, 0.5313, 0.3438, 0.5312, 0.3125, 0.4063, 0.3438, 0.4063, 0.375, 0.4375, 0.375, 0.4375, 0.3438, 0.5, 0.0, 0.5, 0.03125, 0.5312, 0.03125, 0.5313, 0.0, 0.5313, 0.0, 0.5312, 0.03125, 0.5625, 0.03125, 0.5625, 0.0, 0.5625, 0.0, 0.5625, 0.03125, 0.5938, 0.03125, 0.5938, 0.0, 0.5938, 0.0, 0.5938, 0.03125, 0.625, 0.03125, 0.625, 0.0, 0.5938, 0.03125, 0.5938, 0.0625, 0.625, 0.0625, 0.625, 0.03125, 0.5938, 0.0625, 0.5938, 0.09375, 0.625, 0.09375, 0.625, 0.0625, 0.5938, 0.125, 0.5938, 0.1562, 0.625, 0.1563, 0.625, 0.125, 0.5938, 0.09375, 0.5938, 0.125, 0.625, 0.125, 0.625, 0.09375, 0.4375, 0.2188, 0.4375, 0.25, 0.4688, 0.25, 0.4688, 0.2188, 0.375, 0.03125, 0.375, 0.0625, 0.4063, 0.0625, 0.4063, 0.03125, 0.1875, 0.625, 0.1875, 0.6563, 0.2188, 0.6563, 0.2188, 0.625, 0.1875, 0.5, 0.1875, 0.5313, 0.2188, 0.5313, 0.2188, 0.5, 0.125, 0.5938, 0.125, 0.625, 0.1563, 0.625, 0.1562, 0.5938, 0.4375, 0.3438, 0.4375, 0.375, 0.4688, 0.375, 0.4688, 0.3438, 0.5312, 0.3125, 0.5313, 0.3438, 0.5625, 0.3438, 0.5625, 0.3125, 0.5625, 0.3125, 0.5625, 0.3438, 0.5938, 0.3438, 0.5938, 0.3125, 0.4688, 0.3125, 0.4688, 0.3438, 0.5, 0.3438, 0.5, 0.3125, 0.4063, 0.3125, 0.4063, 0.3438, 0.4375, 0.3438, 0.4375, 0.3125, 0.5313, 0.2813, 0.5312, 0.3125, 0.5625, 0.3125, 0.5625, 0.2813, 0.4688, 0.2813, 0.4688, 0.3125, 0.5, 0.3125, 0.5, 0.2813, 0.4063, 0.2813, 0.4063, 0.3125, 0.4375, 0.3125, 0.4375, 0.2813, 0.125, 0.5625, 0.125, 0.5938, 0.1562, 0.5938, 0.1563, 0.5625, 0.125, 0.5313, 0.125, 0.5625, 0.1563, 0.5625, 0.1563, 0.5313, 0.2188, 0.7188, 0.2188, 0.75, 0.25, 0.75, 0.25, 0.7188, 0.1562, 0.6562, 0.1563, 0.6875, 0.1875, 0.6875, 0.1875, 0.6563, 0.1563, 0.5313, 0.1563, 0.5625, 0.1875, 0.5625, 0.1875, 0.5313, 0.4063, 0.2188, 0.4063, 0.25, 0.4375, 0.25, 0.4375, 0.2188, 0.5938, 0.1562, 0.5938, 0.1875, 0.625, 0.1875, 0.625, 0.1563, 0.4063, 0.2813, 0.4375, 0.2813, 0.4375, 0.3125, 0.4063, 0.3125, 0.4375, 0.2813, 0.4688, 0.2813, 0.4688, 0.3125, 0.4375, 0.3125, 0.4688, 0.2813, 0.5, 0.2813, 0.5, 0.3125, 0.4688, 0.3125, 0.5, 0.2813, 0.5313, 0.2813, 0.5312, 0.3125, 0.5, 0.3125, 0.5313, 0.2813, 0.5625, 0.2813, 0.5625, 0.3125, 0.5312, 0.3125, 0.5625, 0.2813, 0.5938, 0.2813, 0.5938, 0.3125, 0.5625, 0.3125, 0.4063, 0.3125, 0.4375, 0.3125, 0.4375, 0.3438, 0.4063, 0.3438, 0.4375, 0.3125, 0.4688, 0.3125, 0.4688, 0.3438, 0.4375, 0.3438, 0.4688, 0.3125, 0.5, 0.3125, 0.5, 0.3438, 0.4688, 0.3438, 0.5, 0.3125, 0.5312, 0.3125, 0.5313, 0.3438, 0.5, 0.3438, 0.5312, 0.3125, 0.5625, 0.3125, 0.5625, 0.3438, 0.5313, 0.3438, 0.5625, 0.3125, 0.5938, 0.3125, 0.5938, 0.3438, 0.5625, 0.3438, 0.4063, 0.3438, 0.4375, 0.3438, 0.4375, 0.375, 0.4063, 0.375, 0.4375, 0.3438, 0.4688, 0.3438, 0.4688, 0.375, 0.4375, 0.375, 0.4688, 0.3438, 0.5, 0.3438, 0.5, 0.375, 0.4688, 0.375, 0.5, 0.3438, 0.5313, 0.3438, 0.5312, 0.375, 0.5, 0.375, 0.5313, 0.3438, 0.5625, 0.3438, 0.5625, 0.375, 0.5312, 0.375, 0.5625, 0.3438, 0.5938, 0.3438, 0.5938, 0.375, 0.5625, 0.375, 0.4063, 0.375, 0.4375, 0.375, 0.4375, 0.3751, 0.5313, 0.3438, 0.5312, 0.375, 0.5625, 0.375, 0.5625, 0.3438, 0.5625, 0.3438, 0.5625, 0.375, 0.5938, 0.375, 0.5938, 0.3438, 0.4063, 0.375, 0.4375, 0.3751, 0.4375, 0.375, 0.375, 0.25, 0.375, 0.2813, 0.4063, 0.2813, 0.4063, 0.25, 0.4063, 0.25, 0.4063, 0.2813, 0.4375, 0.2813, 0.4375, 0.25, 0.5, 0.25, 0.5, 0.2813, 0.5313, 0.2813, 0.5312, 0.25, 0.5312, 0.25, 0.5313, 0.2813, 0.5625, 0.2813, 0.5625, 0.25, 0.5625, 0.25, 0.5625, 0.2813, 0.5938, 0.2813, 0.5938, 0.25, 0.5938, 0.25, 0.5938, 0.2813, 0.625, 0.2813, 0.625, 0.25, 0.5938, 0.2813, 0.5938, 0.3125, 0.625, 0.3125, 0.625, 0.2813, 0.5938, 0.3125, 0.5938, 0.3438, 0.625, 0.3438, 0.625, 0.3125, 0.2188, 0.6875, 0.2188, 0.7188, 0.25, 0.7188, 0.25, 0.7112, 0.2497, 0.6875, 0.2188, 0.625, 0.2188, 0.6563, 0.2486, 0.6563, 0.2477, 0.625, 0.2188, 0.5625, 0.2188, 0.5938, 0.2472, 0.5938, 0.2469, 0.5625, 0.25, 0.7188, 0.25, 0.75, 0.2501, 0.7188, 0.375, 0.3438, 0.375, 0.3736, 0.4063, 0.375, 0.4063, 0.3438, 0.375, 0.25, 0.4063, 0.25, 0.4063, 0.2813, 0.375, 0.2813, 0.4063, 0.25, 0.4375, 0.25, 0.4375, 0.2813, 0.4063, 0.2813, 0.4375, 0.25, 0.4688, 0.25, 0.4688, 0.2813, 0.4375, 0.2813, 0.4688, 0.25, 0.5, 0.25, 0.5, 0.2813, 0.4688, 0.2813, 0.5, 0.25, 0.5312, 0.25, 0.5313, 0.2813, 0.5, 0.2813, 0.5312, 0.25, 0.5625, 0.25, 0.5625, 0.2813, 0.5313, 0.2813, 0.5625, 0.25, 0.5938, 0.25, 0.5938, 0.2813, 0.5625, 0.2813, 0.5938, 0.25, 0.625, 0.25, 0.625, 0.2813, 0.5938, 0.2813, 0.5938, 0.2813, 0.625, 0.2813, 0.625, 0.3125, 0.5938, 0.3125, 0.5938, 0.3125, 0.625, 0.3125, 0.625, 0.3438, 0.5938, 0.3438, 0.5938, 0.3438, 0.625, 0.3438, 0.625, 0.375, 0.5938, 0.375, 0.4375, 0.25, 0.4375, 0.2813, 0.4688, 0.2813, 0.4688, 0.25, 0.5938, 0.3438, 0.5938, 0.375, 0.625, 0.375, 0.625, 0.3438, 0.2188, 0.5, 0.2188, 0.5313, 0.2473, 0.5313, 0.2486, 0.5, 0.2188, 0.5313, 0.2188, 0.5625, 0.2469, 0.5625, 0.2473, 0.5313, 0.2188, 0.5938, 0.2188, 0.625, 0.2477, 0.625, 0.2472, 0.5938, 0.2188, 0.6563, 0.2188, 0.6875, 0.2497, 0.6875, 0.2486, 0.6563, 0.4375, 0.375, 0.4375, 0.3751, 0.4688, 0.375, 0.375, 0.3125, 0.375, 0.3438, 0.4063, 0.3438, 0.4063, 0.3125, 0.375, 0.2813, 0.375, 0.3125, 0.4063, 0.3125, 0.4063, 0.2813, 0.4688, 0.25, 0.4688, 0.2813, 0.5, 0.2813, 0.5, 0.25, 0.4688, 0.3438, 0.4688, 0.375, 0.5, 0.375, 0.5, 0.3438, 0.75, 0.5313, 0.75, 0.5625, 0.7813, 0.5625, 0.7813, 0.5313, 0.375, 0.3125, 0.4063, 0.3125, 0.4063, 0.3438, 0.375, 0.3438, 0.375, 0.2813, 0.4063, 0.2813, 0.4063, 0.3125, 0.375, 0.3125, 0.4375, 0.375, 0.4688, 0.375, 0.4375, 0.3751, 0.5, 0.3438, 0.5, 0.375, 0.5312, 0.375, 0.5313, 0.3438, 0.5, 0.1875, 0.5, 0.2188, 0.5313, 0.2188, 0.5312, 0.1875, 0.2188, 0.6875, 0.2497, 0.6875, 0.25, 0.7112, 0.25, 0.7188, 0.2188, 0.7188, 0.2188, 0.6563, 0.2486, 0.6563, 0.2497, 0.6875, 0.2188, 0.6875, 0.2188, 0.625, 0.2477, 0.625, 0.2486, 0.6563, 0.2188, 0.6563, 0.2188, 0.5938, 0.2472, 0.5938, 0.2477, 0.625, 0.2188, 0.625, 0.2188, 0.5625, 0.2469, 0.5625, 0.2472, 0.5938, 0.2188, 0.5938, 0.2188, 0.5313, 0.2473, 0.5313, 0.2469, 0.5625, 0.2188, 0.5625, 0.25, 0.7188, 0.2501, 0.7188, 0.25, 0.75, 0.2188, 0.5, 0.2486, 0.5, 0.2473, 0.5313, 0.2188, 0.5313, 0.375, 0.3438, 0.4063, 0.3438, 0.4063, 0.375, 0.375, 0.3736])
me_cube.materials.append(mat_material)
me_cube.remesh_voxel_size = 0.05
me_cube.use_remesh_preserve_volume = False
me_cube.use_remesh_preserve_attributes = False
me_cube.use_mirror_x = True
me_cube.use_mirror_vertex_groups = False
me_cube.update()

# ---- objects
ob_cube = bpy.data.objects.new('Cube', me_cube)

# ---- transforms, parenting, visibility, modifiers, constraints
ob_cube.location = (0.0, 0.0, 0.0)
ob_cube.lock_rotations_4d = False
ob_cube.empty_display_type = 'ARROWS'
ob_cube.lineart.crease_threshold = 0.0
ob_cube.use_mesh_mirror_x = True

# ---- collection membership
col_collection.objects.link(ob_cube)

# ---- scene / render settings (as saved in the file)
scene.frame_start = 1; scene.frame_end = 250; scene.frame_set(1)
scene.render.engine = 'BLENDER_EEVEE_NEXT'
scene.cycles.use_denoising = False
scene.cycles.samples = 128
scene.cycles.sampling_pattern = 'TABULATED_SOBOL'
scene.cycles.use_adaptive_sampling = False
scene.cycles.use_light_tree = False
scene.view_settings.view_transform = 'Filmic'
bpy.context.view_layer.update()

# ---- added for rendering (the .blend has no active camera and no usable light): camera, sun
cam_auto = bpy.data.cameras.new('AutoCamera')
cam_auto.lens = 50.0
cam_auto.sensor_width = 36.0
cam_auto.clip_end = 1000.0
ob_auto_camera = bpy.data.objects.new('AutoCamera', cam_auto)
scene.collection.objects.link(ob_auto_camera)
ob_auto_camera.location = (10.6336, -12.9181, 7.43198)
ob_auto_camera.rotation_euler = (1.09748, -7.21219e-08, 0.694738)
scene.camera = ob_auto_camera
light_auto_sun = bpy.data.lights.new('AutoSun', 'SUN')
light_auto_sun.energy = 3.0
light_auto_sun.angle = 0.0523599
ob_auto_sun = bpy.data.objects.new('AutoSun', light_auto_sun)
scene.collection.objects.link(ob_auto_sun)
ob_auto_sun.rotation_euler = (0.872665, 0.174533, 0.523599)
bpy.context.view_layer.update()
